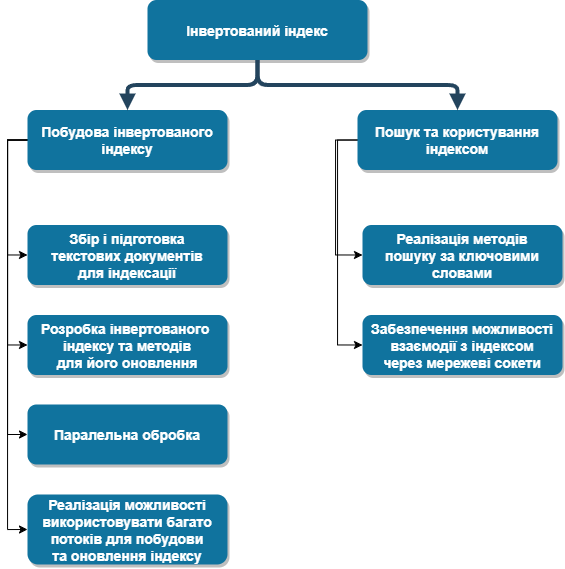

The diagram above was exported from draw.io. Its source (the exported page's mxGraphModel, read from the mxfile embedded in the PNG):
<mxGraphModel dx="1235" dy="666" grid="1" gridSize="10" guides="1" tooltips="1" connect="1" arrows="1" fold="1" page="1" pageScale="1.5" pageWidth="1169" pageHeight="827" background="none" math="0" shadow="0">
  <root>
    <mxCell id="0" />
    <mxCell id="1" parent="0" />
    <mxCell id="3" value="Інвертований індекс" style="rounded=1;fillColor=#10739E;strokeColor=none;shadow=1;gradientColor=none;fontStyle=1;fontColor=#FFFFFF;fontSize=14;" parent="1" vertex="1">
      <mxGeometry x="662" y="345.5" width="220" height="60" as="geometry" />
    </mxCell>
    <mxCell id="Tfbi74KWcYzPw1q0OD6Q-57" style="edgeStyle=orthogonalEdgeStyle;rounded=0;orthogonalLoop=1;jettySize=auto;html=1;entryX=0;entryY=0.5;entryDx=0;entryDy=0;exitX=0;exitY=0.5;exitDx=0;exitDy=0;" edge="1" parent="1" source="5" target="13">
      <mxGeometry relative="1" as="geometry" />
    </mxCell>
    <mxCell id="Tfbi74KWcYzPw1q0OD6Q-59" style="edgeStyle=orthogonalEdgeStyle;rounded=0;orthogonalLoop=1;jettySize=auto;html=1;entryX=0;entryY=0.5;entryDx=0;entryDy=0;" edge="1" parent="1" source="5" target="14">
      <mxGeometry relative="1" as="geometry">
        <Array as="points">
          <mxPoint x="522" y="485.5" />
          <mxPoint x="522" y="690" />
        </Array>
      </mxGeometry>
    </mxCell>
    <mxCell id="Tfbi74KWcYzPw1q0OD6Q-72" style="edgeStyle=orthogonalEdgeStyle;rounded=0;orthogonalLoop=1;jettySize=auto;html=1;entryX=0;entryY=0.5;entryDx=0;entryDy=0;exitX=0;exitY=0.5;exitDx=0;exitDy=0;" edge="1" parent="1" source="5" target="Tfbi74KWcYzPw1q0OD6Q-69">
      <mxGeometry relative="1" as="geometry" />
    </mxCell>
    <mxCell id="Tfbi74KWcYzPw1q0OD6Q-73" style="edgeStyle=orthogonalEdgeStyle;rounded=0;orthogonalLoop=1;jettySize=auto;html=1;entryX=0;entryY=0.5;entryDx=0;entryDy=0;exitX=0;exitY=0.5;exitDx=0;exitDy=0;" edge="1" parent="1" source="5" target="Tfbi74KWcYzPw1q0OD6Q-70">
      <mxGeometry relative="1" as="geometry" />
    </mxCell>
    <mxCell id="5" value="Побудова інвертованого &#10;індексу" style="rounded=1;fillColor=#10739E;strokeColor=none;shadow=1;gradientColor=none;fontStyle=1;fontColor=#FFFFFF;fontSize=14;" parent="1" vertex="1">
      <mxGeometry x="542" y="455.5" width="200" height="60" as="geometry" />
    </mxCell>
    <mxCell id="Tfbi74KWcYzPw1q0OD6Q-65" style="edgeStyle=orthogonalEdgeStyle;rounded=0;orthogonalLoop=1;jettySize=auto;html=1;entryX=0;entryY=0.5;entryDx=0;entryDy=0;" edge="1" parent="1" source="6" target="8">
      <mxGeometry relative="1" as="geometry">
        <Array as="points">
          <mxPoint x="850" y="486" />
          <mxPoint x="850" y="601" />
        </Array>
      </mxGeometry>
    </mxCell>
    <mxCell id="Tfbi74KWcYzPw1q0OD6Q-66" style="edgeStyle=orthogonalEdgeStyle;rounded=0;orthogonalLoop=1;jettySize=auto;html=1;entryX=0;entryY=0.5;entryDx=0;entryDy=0;exitX=0;exitY=0.5;exitDx=0;exitDy=0;" edge="1" parent="1" source="6" target="9">
      <mxGeometry relative="1" as="geometry" />
    </mxCell>
    <mxCell id="6" value="Пошук та користування &#10;індексом" style="rounded=1;fillColor=#10739E;strokeColor=none;shadow=1;gradientColor=none;fontStyle=1;fontColor=#FFFFFF;fontSize=14;" parent="1" vertex="1">
      <mxGeometry x="872" y="455.5" width="200" height="60" as="geometry" />
    </mxCell>
    <mxCell id="8" value="Реалізація методів &#10;пошуку за ключовими &#10;словами" style="rounded=1;fillColor=#10739E;strokeColor=none;shadow=1;gradientColor=none;fontStyle=1;fontColor=#FFFFFF;fontSize=14;" parent="1" vertex="1">
      <mxGeometry x="877" y="570.5" width="200" height="60" as="geometry" />
    </mxCell>
    <mxCell id="9" value="Забезпечення можливості &#10;взаємодії з індексом &#10;через мережеві сокети " style="rounded=1;fillColor=#10739E;strokeColor=none;shadow=1;gradientColor=none;fontStyle=1;fontColor=#FFFFFF;fontSize=14;" parent="1" vertex="1">
      <mxGeometry x="877" y="660.5" width="200" height="60" as="geometry" />
    </mxCell>
    <mxCell id="13" value="Збір і підготовка &#10;текстових документів &#10;для індексації" style="rounded=1;fillColor=#10739E;strokeColor=none;shadow=1;gradientColor=none;fontStyle=1;fontColor=#FFFFFF;fontSize=14;" parent="1" vertex="1">
      <mxGeometry x="542" y="570.5" width="200" height="60" as="geometry" />
    </mxCell>
    <mxCell id="14" value="Розробка інвертованого &#10;індексу та методів &#10;для його оновлення" style="rounded=1;fillColor=#10739E;strokeColor=none;shadow=1;gradientColor=none;fontStyle=1;fontColor=#FFFFFF;fontSize=14;" parent="1" vertex="1">
      <mxGeometry x="542" y="660.5" width="200" height="60" as="geometry" />
    </mxCell>
    <mxCell id="30" value="" style="edgeStyle=elbowEdgeStyle;elbow=vertical;strokeWidth=4;endArrow=block;endFill=1;fontStyle=1;strokeColor=#23445D;" parent="1" source="3" target="5" edge="1">
      <mxGeometry x="22" y="165.5" width="100" height="100" as="geometry">
        <mxPoint x="22" y="265.5" as="sourcePoint" />
        <mxPoint x="122" y="165.5" as="targetPoint" />
      </mxGeometry>
    </mxCell>
    <mxCell id="32" value="" style="edgeStyle=elbowEdgeStyle;elbow=vertical;strokeWidth=4;endArrow=block;endFill=1;fontStyle=1;strokeColor=#23445D;" parent="1" source="3" target="6" edge="1">
      <mxGeometry x="22" y="165.5" width="100" height="100" as="geometry">
        <mxPoint x="22" y="265.5" as="sourcePoint" />
        <mxPoint x="122" y="165.5" as="targetPoint" />
      </mxGeometry>
    </mxCell>
    <mxCell id="Tfbi74KWcYzPw1q0OD6Q-69" value="Паралельна обробка" style="rounded=1;fillColor=#10739E;strokeColor=none;shadow=1;gradientColor=none;fontStyle=1;fontColor=#FFFFFF;fontSize=14;" vertex="1" parent="1">
      <mxGeometry x="542" y="750" width="200" height="60" as="geometry" />
    </mxCell>
    <mxCell id="Tfbi74KWcYzPw1q0OD6Q-70" value="Реалізація можливості &#10;використовувати багато &#10;потоків для побудови &#10;та оновлення індексу" style="rounded=1;fillColor=#10739E;strokeColor=none;shadow=1;gradientColor=none;fontStyle=1;fontColor=#FFFFFF;fontSize=14;" vertex="1" parent="1">
      <mxGeometry x="542" y="840" width="200" height="70" as="geometry" />
    </mxCell>
  </root>
</mxGraphModel>